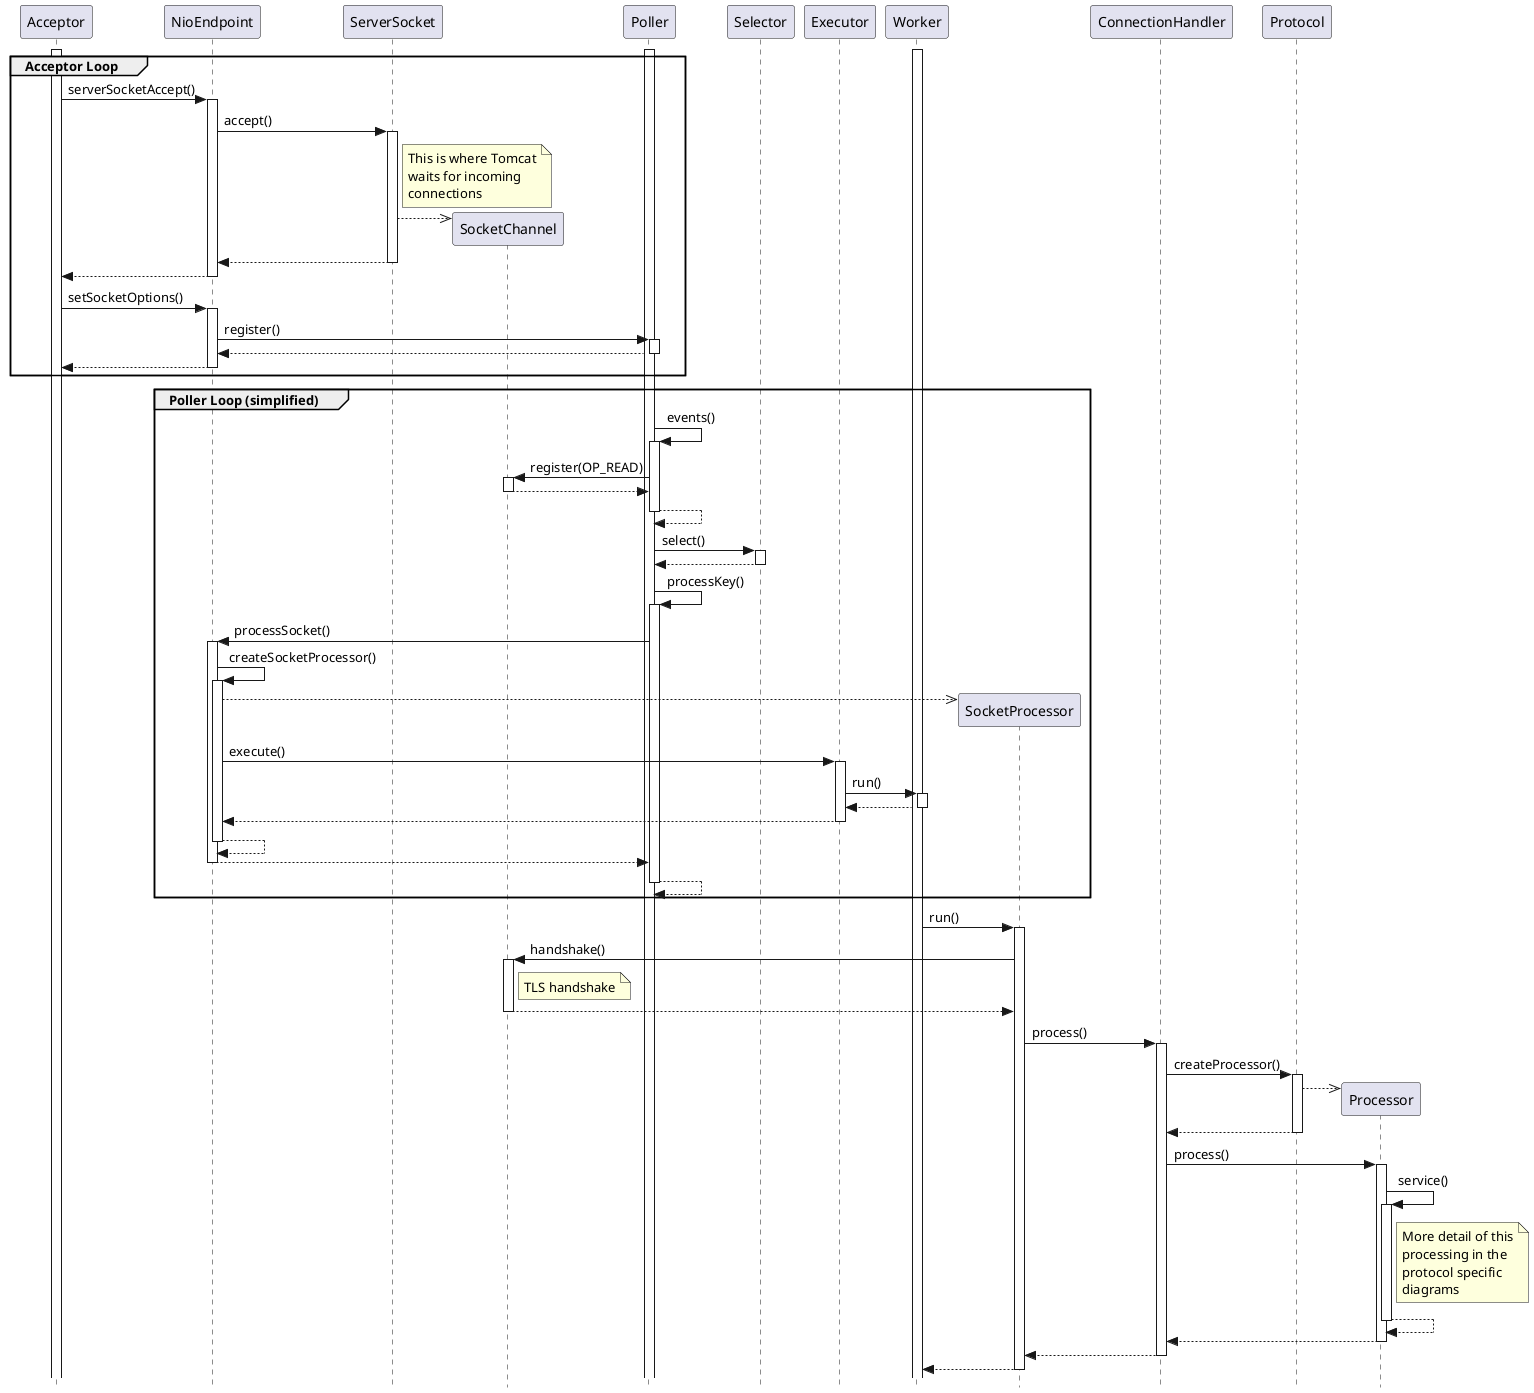

The diagram above was rendered by PlantUML. Its source (embedded in the PNG):
@startuml

' Licensed to the Apache Software Foundation (ASF) under one or more
' contributor license agreements.  See the NOTICE file distributed with
' this work for additional information regarding copyright ownership.
' The ASF licenses this file to You under the Apache License, Version 2.0
' (the "License"); you may not use this file except in compliance with
' the License.  You may obtain a copy of the License at
'
'     http://www.apache.org/licenses/LICENSE-2.0
'
' Unless required by applicable law or agreed to in writing, software
' distributed under the License is distributed on an "AS IS" BASIS,
' WITHOUT WARRANTIES OR CONDITIONS OF ANY KIND, either express or implied.
' See the License for the specific language governing permissions and
' limitations under the License.

hide footbox
skinparam style strictuml

activate Acceptor
participant NioEndpoint
participant ServerSocket
participant SocketChannel
activate Poller
participant Selector
participant Executor
activate Worker

group Acceptor Loop
Acceptor -> NioEndpoint ++: serverSocketAccept()
NioEndpoint -> ServerSocket ++: accept()
note right of ServerSocket
  This is where Tomcat
  waits for incoming
  connections
end note
ServerSocket -->> SocketChannel **:
return
return

Acceptor -> NioEndpoint ++: setSocketOptions()
NioEndpoint -> Poller ++: register()
return
return
end

group Poller Loop (simplified)
Poller -> Poller ++: events()
Poller -> SocketChannel ++: register(OP_READ)
return
return

Poller -> Selector ++: select()
return

Poller -> Poller ++: processKey()
Poller -> NioEndpoint ++: processSocket()
NioEndpoint -> NioEndpoint ++: createSocketProcessor()
NioEndpoint -->> SocketProcessor **:
NioEndpoint -> Executor ++: execute()
Executor -> Worker ++: run()
return
return
return
return
return
end

Worker -> SocketProcessor ++: run()
SocketProcessor -> SocketChannel ++: handshake()
note right of SocketChannel
  TLS handshake
end note
return
SocketProcessor -> ConnectionHandler ++: process()
ConnectionHandler -> Protocol ++: createProcessor()
Protocol -->> Processor **:
return
ConnectionHandler -> Processor ++: process()
Processor -> Processor ++: service()
note right of Processor
  More detail of this
  processing in the
  protocol specific
  diagrams
end note
return
return
return
return

@enduml